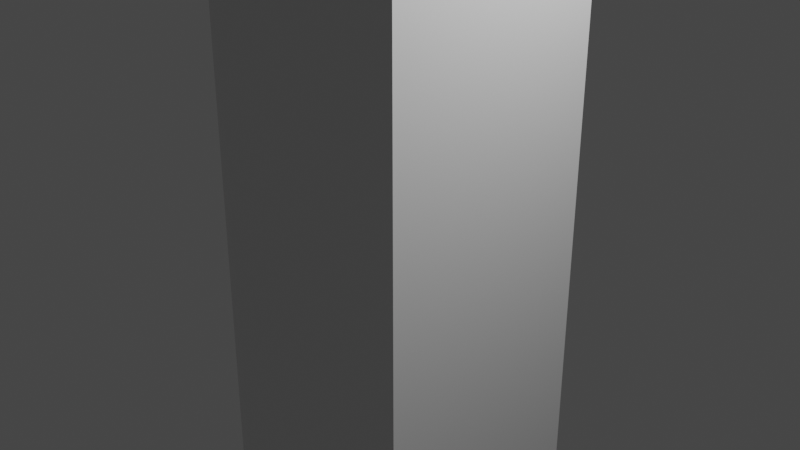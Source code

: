 # Source: godRectangle_centre.blend  (saved by Blender 3.1.7; exported with 4.5.12 LTS)
import bpy
from mathutils import Matrix  # noqa: F401  (used for matrix-valued properties, if any)

bpy.ops.wm.read_factory_settings(use_empty=True)
scene = bpy.context.scene
scene.name = 'Scene'

# ---- collections
col_collection = bpy.data.collections.new('Collection'); scene.collection.children.link(col_collection)

# ---- materials (node trees are filled in below, after node groups)
mat_material = bpy.data.materials.new('Material')
mat_material.alpha_threshold = 0.0
mat_material.use_transparent_shadow = False
mat_material.line_color = (0.0, 0.0, 0.0, 1.0)

# ---- material node trees
mat_material.use_nodes = True; mat_material.node_tree.nodes.clear()
_N = mat_material.node_tree.nodes; _L = mat_material.node_tree.links
n0 = _N.new('ShaderNodeOutputMaterial'); n0.name = 'Material Output'; n0.location = (300, 300)
n1 = _N.new('ShaderNodeBsdfPrincipled'); n1.name = 'Principled BSDF'; n1.location = (10, 300)
n1.distribution = 'GGX'
n1.subsurface_method = 'RANDOM_WALK_SKIN'
n1.inputs[2].default_value = 0.4
n1.inputs[3].default_value = 1.45
n1.inputs[27].default_value = (0.0, 0.0, 0.0, 1.0)
n1.inputs[28].default_value = 1.0
_L.new(n1.outputs[0], n0.inputs[0])
n0.is_active_output = True

# ---- world
world_world = bpy.data.worlds.new('World'); scene.world = world_world
world_world.use_nodes = True; world_world.node_tree.nodes.clear()
_N = world_world.node_tree.nodes; _L = world_world.node_tree.links
n0 = _N.new('ShaderNodeOutputWorld'); n0.name = 'World Output'; n0.location = (300, 300)
n1 = _N.new('ShaderNodeBackground'); n1.name = 'Background'; n1.location = (10, 300)
n1.inputs[0].default_value = (0.05088, 0.05088, 0.05088, 1.0)
_L.new(n1.outputs[0], n0.inputs[0])
n0.is_active_output = True
world_world.color = (0.05088, 0.05088, 0.05088)
world_world.use_sun_shadow = False
world_world.sun_shadow_jitter_overblur = 0.0

# ---- cameras
cam_camera = bpy.data.cameras.new('Camera')
cam_camera.clip_end = 100.0
cam_camera.ortho_scale = 7.314

# ---- lights
light_light = bpy.data.lights.new('Light', 'POINT')
light_light.transmission_factor = 0.0
light_light.energy = 1000.0
light_light.shadow_soft_size = 0.1
light_light.shadow_maximum_resolution = 0.006
light_light.use_absolute_resolution = True

# ---- meshes
me_cube = bpy.data.meshes.new('Cube')
me_cube.from_pydata([(1.0, 1.0, 1.0), (1.0, 1.0, -1.0), (1.0, -1.0, 1.0), (1.0, -1.0, -1.0), (-1.0, 1.0, 1.0), (-1.0, 1.0, -1.0), (-1.0, -1.0, 1.0), (-1.0, -1.0, -1.0)], [], [(0, 4, 6, 2), (3, 2, 6, 7), (7, 6, 4, 5), (5, 1, 3, 7), (1, 0, 2, 3), (5, 4, 0, 1)])
_uv = me_cube.uv_layers.new(name='UVMap')
_uv.uv.foreach_set('vector', [0.625, 0.5, 0.875, 0.5, 0.875, 0.75, 0.625, 0.75, 0.375, 0.75, 0.625, 0.75, 0.625, 1.0, 0.375, 1.0, 0.375, 0.0, 0.625, 0.0, 0.625, 0.25, 0.375, 0.25, 0.125, 0.5, 0.375, 0.5, 0.375, 0.75, 0.125, 0.75, 0.375, 0.5, 0.625, 0.5, 0.625, 0.75, 0.375, 0.75, 0.375, 0.25, 0.625, 0.25, 0.625, 0.5, 0.375, 0.5])
me_cube.materials.append(mat_material)
me_cube.use_remesh_preserve_volume = False
me_cube.use_remesh_preserve_attributes = False
me_cube.use_mirror_vertex_groups = False
me_cube.update()

# ---- objects
ob_cube = bpy.data.objects.new('Cube', me_cube)
ob_light = bpy.data.objects.new('Light', light_light)
ob_camera = bpy.data.objects.new('Camera', cam_camera)

# ---- transforms, parenting, visibility, modifiers, constraints
ob_cube.location = (0.0, 0.0, 0.0)
ob_cube.rotation_euler = (1.571, 0.0, 1.571)
ob_cube.scale = (1.25, 3.75, 1.25)
ob_cube.lock_rotations_4d = False
ob_cube.empty_display_type = 'ARROWS'
ob_cube.lineart.crease_threshold = 0.0
ob_light.location = (4.076, 1.005, 5.904)
ob_light.rotation_euler = (0.6503, 0.05522, 1.866)
ob_light.lock_rotations_4d = False
ob_light.empty_display_type = 'ARROWS'
ob_light.color = (0.0, 0.0, 0.0, 0.0)
ob_light.lineart.crease_threshold = 0.0
ob_camera.location = (7.359, -6.926, 4.958)
ob_camera.rotation_euler = (1.109, 0.0, 0.8149)
ob_camera.lock_rotations_4d = False
ob_camera.empty_display_type = 'ARROWS'
ob_camera.color = (0.0, 0.0, 0.0, 0.0)
ob_camera.display_type = 'WIRE'
ob_camera.lineart.crease_threshold = 0.0

# ---- collection membership
col_collection.objects.link(ob_cube)
col_collection.objects.link(ob_light)
col_collection.objects.link(ob_camera)

# ---- scene / render settings (as saved in the file)
scene.camera = ob_camera
scene.frame_start = 1; scene.frame_end = 250; scene.frame_set(1)
scene.render.engine = 'BLENDER_EEVEE_NEXT'
scene.cycles.sampling_pattern = 'TABULATED_SOBOL'
scene.cycles.use_light_tree = False
scene.view_settings.view_transform = 'Filmic'
bpy.context.view_layer.update()
